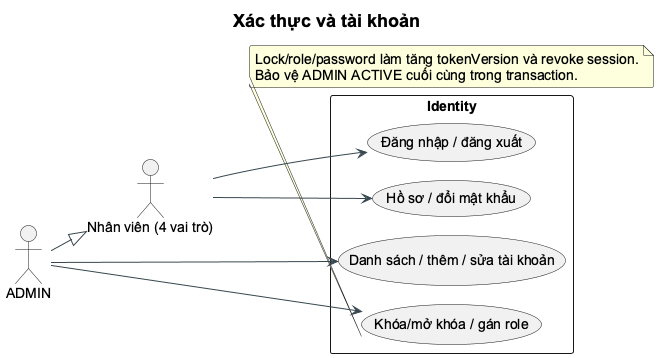

The diagram above was rendered by PlantUML. Its source (embedded in the PNG):
@startuml
!pragma layout smetana
skinparam backgroundColor white
skinparam shadowing false
skinparam defaultFontName Arial
skinparam defaultFontSize 14
skinparam titleFontSize 18
skinparam roundcorner 5
skinparam ArrowColor #37474F
skinparam classBackgroundColor #F7FAFC
skinparam classBorderColor #456575
skinparam packageBackgroundColor white
skinparam componentStyle rectangle
hide empty members
left to right direction
title Xác thực và tài khoản
actor "Nhân viên (4 vai trò)" as U
actor ADMIN as A
A --|> U
rectangle "Identity" {
 usecase "Đăng nhập / đăng xuất" as Login
 usecase "Hồ sơ / đổi mật khẩu" as Profile
 usecase "Danh sách / thêm / sửa tài khoản" as Manage
 usecase "Khóa/mở khóa / gán role" as Role
}
U --> Login
U --> Profile
A --> Manage
A --> Role
note bottom of Role
Lock/role/password làm tăng tokenVersion và revoke session.
Bảo vệ ADMIN ACTIVE cuối cùng trong transaction.
end note
@enduml